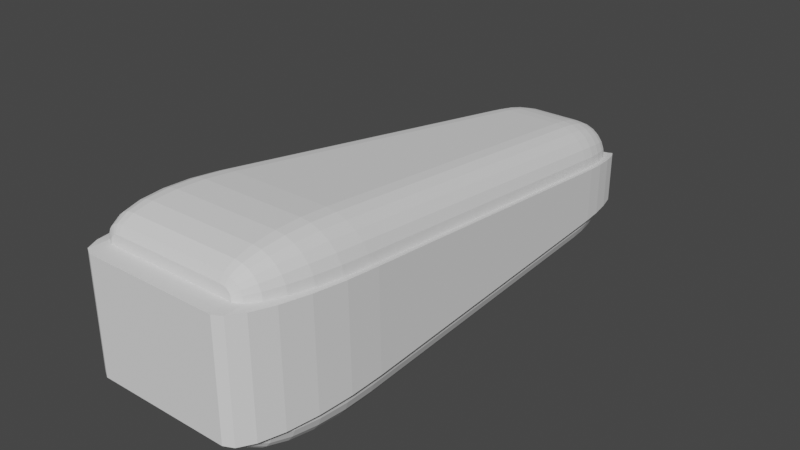 # Source: Paddle_001.blend  (saved by Blender 4.0.36; exported with 4.5.12 LTS)
import bpy
from mathutils import Matrix  # noqa: F401  (used for matrix-valued properties, if any)

bpy.ops.wm.read_factory_settings(use_empty=True)
scene = bpy.context.scene
scene.name = 'Scene'

# ---- collections
col_collection = bpy.data.collections.new('Collection'); scene.collection.children.link(col_collection)

# ---- world
world_world = bpy.data.worlds.new('World'); scene.world = world_world
world_world.use_nodes = True; world_world.node_tree.nodes.clear()
_N = world_world.node_tree.nodes; _L = world_world.node_tree.links
n0 = _N.new('ShaderNodeOutputWorld'); n0.name = 'World Output'; n0.location = (300, 300)
n1 = _N.new('ShaderNodeBackground'); n1.name = 'Background'; n1.location = (10, 300)
n1.inputs[0].default_value = (0.05088, 0.05088, 0.05088, 1.0)
_L.new(n1.outputs[0], n0.inputs[0])
n0.is_active_output = True
world_world.color = (0.05088, 0.05088, 0.05088)
world_world.use_sun_shadow = False
world_world.sun_shadow_jitter_overblur = 0.0

# ---- meshes
me_cube_001 = bpy.data.meshes.new('Cube.001')
me_cube_001.from_pydata([(-0.2414, 5.0, -0.8977), (-0.2977, 4.274, -1.063), (-0.2459, 4.975, -0.9426), (-0.2532, 4.902, -0.9838), (-0.2627, 4.787, -1.019), (-0.2738, 4.637, -1.044), (-0.2857, 4.462, -1.06), (-0.4839, 4.993, -0.6552), (-0.702, 4.3, -0.6575), (-0.5306, 4.976, -0.6579), (-0.5771, 4.906, -0.6597), (-0.6202, 4.795, -0.6606), (-0.657, 4.65, -0.6605), (-0.6849, 4.481, -0.6595), (-0.3123, 5.0, -0.8883), (-0.4027, 4.275, -1.049), (-0.3256, 4.975, -0.9321), (-0.3411, 4.903, -0.9723), (-0.3577, 4.787, -1.006), (-0.3742, 4.637, -1.031), (-0.3896, 4.462, -1.046), (-0.3676, 5.0, -0.8654), (-0.5005, 4.277, -1.009), (-0.392, 4.975, -0.9046), (-0.4177, 4.903, -0.9405), (-0.4431, 4.788, -0.9707), (-0.4663, 4.639, -0.993), (-0.4859, 4.464, -1.006), (-0.4152, 5.0, -0.8289), (-0.5843, 4.281, -0.9443), (-0.449, 4.975, -0.8609), (-0.4835, 4.904, -0.8901), (-0.5164, 4.789, -0.9144), (-0.5454, 4.641, -0.9323), (-0.5685, 4.467, -0.9425), (-0.4516, 5.0, -0.7814), (-0.6485, 4.286, -0.8603), (-0.4927, 4.975, -0.8039), (-0.5339, 4.904, -0.8243), (-0.5726, 4.791, -0.841), (-0.606, 4.643, -0.8531), (-0.6319, 4.471, -0.8597), (-0.4746, 4.997, -0.7261), (-0.6886, 4.293, -0.7624), (-0.5201, 4.976, -0.7376), (-0.5656, 4.905, -0.7477), (-0.6078, 4.793, -0.7556), (-0.644, 4.646, -0.761), (-0.6715, 4.476, -0.7633), (-0.4839, 4.993, -0.1723), (-0.7015, 4.309, -0.06644), (-0.5306, 4.976, -0.1662), (-0.5771, 4.907, -0.154), (-0.6201, 4.797, -0.1366), (-0.6567, 4.654, -0.1152), (-0.6845, 4.487, -0.09128), (-0.2414, 5.0, 0.0701), (-0.2933, 4.346, 0.3343), (-0.2458, 4.977, 0.1184), (-0.2526, 4.912, 0.1695), (-0.2614, 4.808, 0.2199), (-0.2715, 4.673, 0.2662), (-0.2824, 4.515, 0.3053), (-0.4746, 4.997, -0.1015), (-0.687, 4.318, 0.03726), (-0.5201, 4.977, -0.0865), (-0.5654, 4.908, -0.06619), (-0.6074, 4.8, -0.04194), (-0.6432, 4.659, -0.0154), (-0.6703, 4.495, 0.01161), (-0.4516, 5.0, -0.04615), (-0.6459, 4.328, 0.1338), (-0.4926, 4.977, -0.02019), (-0.5336, 4.91, 0.01025), (-0.5718, 4.803, 0.04311), (-0.6047, 4.664, 0.07614), (-0.63, 4.502, 0.1071), (-0.4152, 5.0, 0.001379), (-0.5809, 4.336, 0.2168), (-0.4488, 4.977, 0.03676), (-0.483, 4.911, 0.0759), (-0.5154, 4.805, 0.1162), (-0.5437, 4.668, 0.1548), (-0.566, 4.508, 0.1891), (-0.3676, 5.0, 0.03785), (-0.4965, 4.342, 0.2806), (-0.3919, 4.977, 0.08046), (-0.4172, 4.912, 0.1263), (-0.4419, 4.807, 0.1722), (-0.4644, 4.671, 0.2151), (-0.483, 4.512, 0.2521), (-0.3123, 5.0, 0.06077), (-0.3984, 4.345, 0.3207), (-0.3255, 4.977, 0.1079), (-0.3405, 4.912, 0.158), (-0.3564, 4.808, 0.2075), (-0.3721, 4.672, 0.2531), (-0.3864, 4.514, 0.2917), (0.4839, 4.993, -0.6552), (0.702, 4.3, -0.6575), (0.5306, 4.976, -0.6579), (0.5771, 4.906, -0.6597), (0.6202, 4.795, -0.6606), (0.657, 4.65, -0.6605), (0.6849, 4.481, -0.6595), (0.2414, 5.0, -0.8977), (0.2977, 4.274, -1.063), (0.2459, 4.975, -0.9426), (0.2532, 4.902, -0.9838), (0.2627, 4.787, -1.019), (0.2738, 4.637, -1.044), (0.2857, 4.462, -1.06), (0.4746, 4.997, -0.7261), (0.6886, 4.293, -0.7624), (0.5201, 4.976, -0.7376), (0.5656, 4.905, -0.7477), (0.6078, 4.793, -0.7556), (0.644, 4.646, -0.761), (0.6715, 4.476, -0.7633), (0.4516, 5.0, -0.7814), (0.6485, 4.286, -0.8603), (0.4927, 4.975, -0.8039), (0.5339, 4.904, -0.8243), (0.5726, 4.791, -0.8411), (0.606, 4.643, -0.8531), (0.6319, 4.471, -0.8597), (0.4152, 5.0, -0.8289), (0.5843, 4.281, -0.9443), (0.449, 4.975, -0.8609), (0.4835, 4.904, -0.8901), (0.5164, 4.789, -0.9144), (0.5454, 4.641, -0.9323), (0.5685, 4.467, -0.9425), (0.3676, 5.0, -0.8654), (0.5005, 4.277, -1.009), (0.392, 4.975, -0.9046), (0.4177, 4.903, -0.9405), (0.4431, 4.788, -0.9707), (0.4663, 4.639, -0.993), (0.4859, 4.464, -1.006), (0.3123, 5.0, -0.8883), (0.4027, 4.275, -1.049), (0.3256, 4.975, -0.9321), (0.3411, 4.903, -0.9723), (0.3577, 4.787, -1.006), (0.3742, 4.637, -1.031), (0.3896, 4.462, -1.046), (0.2414, 5.0, 0.0701), (0.2933, 4.346, 0.3343), (0.2458, 4.977, 0.1184), (0.2526, 4.912, 0.1695), (0.2614, 4.808, 0.2199), (0.2715, 4.673, 0.2662), (0.2824, 4.515, 0.3053), (0.4839, 4.993, -0.1723), (0.7015, 4.309, -0.06644), (0.5306, 4.976, -0.1662), (0.5771, 4.907, -0.154), (0.6201, 4.797, -0.1366), (0.6567, 4.654, -0.1152), (0.6845, 4.487, -0.09128), (0.3123, 5.0, 0.06077), (0.3984, 4.345, 0.3207), (0.3255, 4.977, 0.1079), (0.3405, 4.912, 0.158), (0.3564, 4.808, 0.2075), (0.3721, 4.672, 0.2531), (0.3864, 4.514, 0.2917), (0.3676, 5.0, 0.03785), (0.4965, 4.342, 0.2806), (0.3919, 4.977, 0.08046), (0.4172, 4.912, 0.1263), (0.4419, 4.807, 0.1722), (0.4644, 4.671, 0.2151), (0.483, 4.512, 0.2521), (0.4152, 5.0, 0.001379), (0.5809, 4.336, 0.2168), (0.4488, 4.977, 0.03676), (0.483, 4.911, 0.0759), (0.5154, 4.805, 0.1162), (0.5437, 4.668, 0.1548), (0.566, 4.508, 0.1891), (0.4516, 5.0, -0.04615), (0.6459, 4.328, 0.1338), (0.4926, 4.977, -0.02019), (0.5336, 4.91, 0.01025), (0.5718, 4.803, 0.04311), (0.6047, 4.664, 0.07614), (0.63, 4.502, 0.1071), (0.4746, 4.997, -0.1015), (0.687, 4.318, 0.03726), (0.5201, 4.977, -0.0865), (0.5654, 4.908, -0.06619), (0.6074, 4.8, -0.04194), (0.6432, 4.659, -0.0154), (0.6703, 4.495, 0.01161), (-0.6878, -0.5263, -0.5736), (-0.9229, 0.723, -0.6105), (-0.766, -0.4837, -0.5795), (-0.8336, -0.3589, -0.5861), (-0.886, -0.1604, -0.5929), (-0.9196, 0.09838, -0.5996), (-0.9322, 0.3997, -0.6056), (-0.5141, 0.7698, -1.017), (-0.5736, -0.5263, -0.6878), (-0.5341, 0.4344, -1.002), (-0.5513, 0.1218, -0.9667), (-0.5647, -0.1467, -0.9136), (-0.5731, -0.3526, -0.8462), (-0.5762, -0.4821, -0.7692), (-0.682, -0.5263, -0.6177), (-0.9082, 0.736, -0.7157), (-0.7581, -0.4833, -0.6393), (-0.8237, -0.3572, -0.6606), (-0.8743, -0.1566, -0.6801), (-0.9065, 0.1049, -0.6965), (-0.918, 0.4093, -0.7087), (-0.6729, -0.5263, -0.6396), (-0.867, 0.747, -0.8138), (-0.7408, -0.4829, -0.6809), (-0.7987, -0.3557, -0.7206), (-0.8427, -0.1533, -0.7558), (-0.8698, 0.1104, -0.7843), (-0.8781, 0.4174, -0.8041), (-0.6585, -0.5263, -0.6585), (-0.8019, 0.756, -0.898), (-0.7134, -0.4826, -0.7167), (-0.7592, -0.3545, -0.772), (-0.7927, -0.1507, -0.8208), (-0.8117, 0.1149, -0.8597), (-0.8148, 0.4242, -0.886), (-0.6396, -0.5263, -0.6729), (-0.7174, 0.763, -0.9626), (-0.6777, -0.4823, -0.7441), (-0.7077, -0.3535, -0.8115), (-0.7276, -0.1486, -0.8707), (-0.7362, 0.1184, -0.9176), (-0.7327, 0.4293, -0.9489), (-0.6177, -0.5263, -0.682), (-0.6193, 0.7676, -1.003), (-0.636, -0.4822, -0.7613), (-0.6477, -0.3529, -0.8364), (-0.6519, -0.1473, -0.9021), (-0.6483, 0.1207, -0.9539), (-0.6372, 0.4327, -0.9884), (-0.5736, -0.5263, 0.6878), (-0.5221, 0.6405, 0.8406), (-0.5765, -0.4865, 0.7632), (-0.5742, -0.3699, 0.8226), (-0.567, -0.1845, 0.8619), (-0.5553, 0.05713, 0.8785), (-0.54, 0.3385, 0.8712), (-0.9238, 0.7074, 0.4255), (-0.6878, -0.5263, 0.5736), (-0.9329, 0.3881, 0.4685), (-0.9201, 0.09058, 0.5071), (-0.8863, -0.1649, 0.5387), (-0.8337, -0.361, 0.5613), (-0.766, -0.4842, 0.5732), (-0.627, 0.6427, 0.8265), (-0.6177, -0.5263, 0.682), (-0.6429, 0.3402, 0.8574), (-0.6521, 0.05824, 0.8656), (-0.6541, -0.1839, 0.8503), (-0.6487, -0.3696, 0.8127), (-0.6363, -0.4864, 0.7553), (-0.7245, 0.6484, 0.7851), (-0.6396, -0.5263, 0.6729), (-0.7379, 0.3444, 0.8174), (-0.7397, 0.06108, 0.8288), (-0.7297, -0.1822, 0.8187), (-0.7086, -0.3689, 0.7878), (-0.6779, -0.4862, 0.738), (-0.808, 0.6584, 0.7193), (-0.6585, -0.5263, 0.6585), (-0.8193, 0.3518, 0.7536), (-0.8147, 0.06609, 0.7704), (-0.7945, -0.1793, 0.7685), (-0.76, -0.3675, 0.7481), (-0.7136, -0.4859, 0.7106), (-0.8716, 0.6726, 0.6333), (-0.6729, -0.5263, 0.6396), (-0.8815, 0.3623, 0.6703), (-0.8721, 0.07318, 0.6941), (-0.8441, -0.1751, 0.703), (-0.7994, -0.3656, 0.6964), (-0.741, -0.4854, 0.6748), (-0.9111, 0.6897, 0.533), (-0.682, -0.5263, 0.6177), (-0.9202, 0.375, 0.5732), (-0.9079, 0.08173, 0.6052), (-0.8751, -0.1701, 0.6266), (-0.824, -0.3634, 0.6362), (-0.7582, -0.4848, 0.6331), (0.5736, -0.5263, -0.6878), (0.5141, 0.7698, -1.017), (0.5762, -0.4821, -0.7692), (0.5731, -0.3526, -0.8462), (0.5647, -0.1467, -0.9136), (0.5513, 0.1218, -0.9667), (0.5341, 0.4344, -1.002), (0.9229, 0.723, -0.6105), (0.6878, -0.5263, -0.5736), (0.9322, 0.3997, -0.6056), (0.9196, 0.09838, -0.5996), (0.886, -0.1604, -0.5929), (0.8336, -0.3589, -0.5861), (0.766, -0.4837, -0.5795), (0.6193, 0.7676, -1.003), (0.6177, -0.5263, -0.682), (0.6372, 0.4327, -0.9884), (0.6483, 0.1207, -0.9539), (0.6519, -0.1473, -0.9021), (0.6477, -0.3529, -0.8364), (0.636, -0.4822, -0.7613), (0.7174, 0.763, -0.9626), (0.6396, -0.5263, -0.6729), (0.7327, 0.4293, -0.9489), (0.7362, 0.1184, -0.9176), (0.7276, -0.1486, -0.8707), (0.7077, -0.3535, -0.8115), (0.6777, -0.4823, -0.7441), (0.8019, 0.756, -0.898), (0.6585, -0.5263, -0.6585), (0.8148, 0.4242, -0.886), (0.8117, 0.1149, -0.8597), (0.7927, -0.1507, -0.8208), (0.7592, -0.3545, -0.772), (0.7134, -0.4826, -0.7167), (0.867, 0.747, -0.8138), (0.6729, -0.5263, -0.6396), (0.8781, 0.4174, -0.8041), (0.8698, 0.1104, -0.7843), (0.8427, -0.1533, -0.7558), (0.7987, -0.3557, -0.7206), (0.7408, -0.4829, -0.6809), (0.9082, 0.736, -0.7157), (0.682, -0.5263, -0.6177), (0.918, 0.4093, -0.7087), (0.9065, 0.1049, -0.6965), (0.8743, -0.1566, -0.6801), (0.8237, -0.3572, -0.6606), (0.7581, -0.4833, -0.6393), (0.6878, -0.5263, 0.5736), (0.9238, 0.7074, 0.4255), (0.766, -0.4842, 0.5732), (0.8337, -0.361, 0.5613), (0.8863, -0.1649, 0.5387), (0.9201, 0.09058, 0.5071), (0.9329, 0.3881, 0.4685), (0.5221, 0.6405, 0.8406), (0.5736, -0.5263, 0.6878), (0.54, 0.3385, 0.8712), (0.5553, 0.05713, 0.8785), (0.567, -0.1845, 0.8619), (0.5742, -0.3699, 0.8226), (0.5765, -0.4865, 0.7632), (0.682, -0.5263, 0.6177), (0.9111, 0.6897, 0.533), (0.7582, -0.4848, 0.6331), (0.824, -0.3634, 0.6362), (0.8751, -0.1701, 0.6266), (0.9079, 0.08173, 0.6052), (0.9202, 0.375, 0.5732), (0.6729, -0.5263, 0.6396), (0.8716, 0.6726, 0.6333), (0.741, -0.4854, 0.6748), (0.7994, -0.3656, 0.6964), (0.8441, -0.1751, 0.703), (0.8721, 0.07318, 0.6941), (0.8815, 0.3623, 0.6703), (0.6585, -0.5263, 0.6585), (0.808, 0.6584, 0.7193), (0.7136, -0.4859, 0.7106), (0.76, -0.3675, 0.7481), (0.7945, -0.1793, 0.7685), (0.8147, 0.06609, 0.7704), (0.8193, 0.3518, 0.7536), (0.6396, -0.5263, 0.6729), (0.7245, 0.6484, 0.7851), (0.6779, -0.4862, 0.738), (0.7086, -0.3689, 0.7878), (0.7297, -0.1822, 0.8187), (0.7397, 0.06108, 0.8288), (0.7379, 0.3444, 0.8174), (0.6177, -0.5263, 0.682), (0.627, 0.6427, 0.8265), (0.6363, -0.4864, 0.7553), (0.6487, -0.3696, 0.8127), (0.6541, -0.1839, 0.8503), (0.6521, 0.05824, 0.8656), (0.6429, 0.3402, 0.8574), (-0.5419, 5.059, -0.6579), (-0.4868, 5.064, -0.6552), (-0.5981, 5.056, -0.6597), (-0.6497, 4.961, -0.6607), (-0.6938, 4.787, -0.6606), (-0.7278, 4.581, -0.6595), (-0.7484, 4.365, -0.6575), (-0.4869, 5.063, -0.1724), (-0.5423, 5.059, -0.1662), (-0.5988, 5.057, -0.154), (-0.6504, 4.96, -0.1366), (-0.6944, 4.786, -0.1152), (-0.7282, 4.58, -0.0913), (-0.7482, 4.37, -0.06645), (0.4868, 5.064, -0.6552), (0.5419, 5.059, -0.6579), (0.5981, 5.056, -0.6597), (0.6497, 4.961, -0.6607), (0.6938, 4.787, -0.6606), (0.7278, 4.581, -0.6595), (0.7484, 4.365, -0.6575), (0.5423, 5.059, -0.1662), (0.4869, 5.063, -0.1724), (0.5988, 5.057, -0.154), (0.6504, 4.96, -0.1366), (0.6944, 4.786, -0.1152), (0.7282, 4.58, -0.0913), (0.7482, 4.37, -0.06645), (-0.691, -0.7335, -0.5736), (-0.7793, -0.6836, -0.5795), (-0.8602, -0.533, -0.5861), (-0.9244, -0.2887, -0.593), (-0.9658, 0.03037, -0.5996), (-0.9811, 0.3952, -0.6056), (-0.9709, 0.7625, -0.6105), (-0.7786, -0.6849, 0.5732), (-0.6909, -0.7335, 0.5736), (-0.8589, -0.539, 0.5613), (-0.9231, -0.3017, 0.5387), (-0.9653, 0.01095, 0.507), (-0.9817, 0.372, 0.4684), (-0.9721, 0.7418, 0.4255), (0.7793, -0.6836, -0.5795), (0.691, -0.7335, -0.5736), (0.8602, -0.533, -0.5861), (0.9244, -0.2887, -0.593), (0.9658, 0.03037, -0.5996), (0.9811, 0.3952, -0.6056), (0.9709, 0.7625, -0.6105), (0.6909, -0.7335, 0.5736), (0.7786, -0.6849, 0.5732), (0.8589, -0.539, 0.5613), (0.9231, -0.3017, 0.5387), (0.9653, 0.01095, 0.507), (0.9817, 0.372, 0.4684), (0.9721, 0.7418, 0.4255)], [], [(306, 305, 437, 436), (336, 113, 99, 301), (295, 106, 141, 308), (246, 57, 92, 259), (294, 309, 316, 323, 330, 337, 302, 196, 210, 217, 224, 231, 238, 204), (36, 218, 211, 43), (15, 239, 232, 22), (22, 232, 225, 29), (29, 225, 218, 36), (259, 92, 85, 266), (1, 203, 239, 15), (287, 64, 50, 252), (54, 53, 402, 403), (266, 85, 78, 273), (273, 78, 71, 280), (280, 71, 64, 287), (148, 57, 246, 350), (190, 358, 344, 155), (183, 365, 358, 190), (315, 134, 127, 322), (322, 127, 120, 329), (329, 120, 113, 336), (308, 141, 134, 315), (148, 350, 386, 162), (162, 386, 379, 169), (169, 379, 372, 176), (176, 372, 365, 183), (0, 14, 21, 28, 35, 42, 7, 98, 112, 119, 126, 133, 140, 105), (14, 0, 2, 16), (16, 2, 3, 17), (17, 3, 4, 18), (18, 4, 5, 19), (19, 5, 6, 20), (20, 6, 1, 15), (21, 14, 16, 23), (23, 16, 17, 24), (24, 17, 18, 25), (25, 18, 19, 26), (26, 19, 20, 27), (27, 20, 15, 22), (28, 21, 23, 30), (30, 23, 24, 31), (31, 24, 25, 32), (32, 25, 26, 33), (33, 26, 27, 34), (34, 27, 22, 29), (35, 28, 30, 37), (37, 30, 31, 38), (38, 31, 32, 39), (39, 32, 33, 40), (40, 33, 34, 41), (41, 34, 29, 36), (42, 35, 37, 44), (44, 37, 38, 45), (45, 38, 39, 46), (46, 39, 40, 47), (47, 40, 41, 48), (48, 41, 36, 43), (7, 42, 44, 9), (9, 44, 45, 10), (10, 45, 46, 11), (11, 46, 47, 12), (12, 47, 48, 13), (13, 48, 43, 8), (56, 91, 93, 58), (58, 93, 94, 59), (59, 94, 95, 60), (60, 95, 96, 61), (61, 96, 97, 62), (62, 97, 92, 57), (91, 84, 86, 93), (93, 86, 87, 94), (94, 87, 88, 95), (95, 88, 89, 96), (96, 89, 90, 97), (97, 90, 85, 92), (84, 77, 79, 86), (86, 79, 80, 87), (87, 80, 81, 88), (88, 81, 82, 89), (89, 82, 83, 90), (90, 83, 78, 85), (77, 70, 72, 79), (79, 72, 73, 80), (80, 73, 74, 81), (81, 74, 75, 82), (82, 75, 76, 83), (83, 76, 71, 78), (70, 63, 65, 72), (72, 65, 66, 73), (73, 66, 67, 74), (74, 67, 68, 75), (75, 68, 69, 76), (76, 69, 64, 71), (63, 49, 51, 65), (65, 51, 52, 66), (66, 52, 53, 67), (67, 53, 54, 68), (68, 54, 55, 69), (69, 55, 50, 64), (105, 140, 142, 107), (107, 142, 143, 108), (108, 143, 144, 109), (109, 144, 145, 110), (110, 145, 146, 111), (111, 146, 141, 106), (140, 133, 135, 142), (142, 135, 136, 143), (143, 136, 137, 144), (144, 137, 138, 145), (145, 138, 139, 146), (146, 139, 134, 141), (133, 126, 128, 135), (135, 128, 129, 136), (136, 129, 130, 137), (137, 130, 131, 138), (138, 131, 132, 139), (139, 132, 127, 134), (126, 119, 121, 128), (128, 121, 122, 129), (129, 122, 123, 130), (130, 123, 124, 131), (131, 124, 125, 132), (132, 125, 120, 127), (119, 112, 114, 121), (121, 114, 115, 122), (122, 115, 116, 123), (123, 116, 117, 124), (124, 117, 118, 125), (125, 118, 113, 120), (112, 98, 100, 114), (114, 100, 101, 115), (115, 101, 102, 116), (116, 102, 103, 117), (117, 103, 104, 118), (118, 104, 99, 113), (161, 147, 149, 163), (163, 149, 150, 164), (164, 150, 151, 165), (165, 151, 152, 166), (166, 152, 153, 167), (167, 153, 148, 162), (168, 161, 163, 170), (170, 163, 164, 171), (171, 164, 165, 172), (172, 165, 166, 173), (173, 166, 167, 174), (174, 167, 162, 169), (175, 168, 170, 177), (177, 170, 171, 178), (178, 171, 172, 179), (179, 172, 173, 180), (180, 173, 174, 181), (181, 174, 169, 176), (182, 175, 177, 184), (184, 177, 178, 185), (185, 178, 179, 186), (186, 179, 180, 187), (187, 180, 181, 188), (188, 181, 176, 183), (189, 182, 184, 191), (191, 184, 185, 192), (192, 185, 186, 193), (193, 186, 187, 194), (194, 187, 188, 195), (195, 188, 183, 190), (154, 189, 191, 156), (156, 191, 192, 157), (157, 192, 193, 158), (158, 193, 194, 159), (159, 194, 195, 160), (160, 195, 190, 155), (0, 105, 107, 2), (2, 107, 108, 3), (3, 108, 109, 4), (4, 109, 110, 5), (5, 110, 111, 6), (6, 111, 106, 1), (100, 98, 406, 407), (255, 254, 432, 431), (13, 8, 398, 397), (307, 306, 436, 434), (53, 52, 401, 402), (256, 255, 431, 430), (147, 56, 58, 149), (149, 58, 59, 150), (150, 59, 60, 151), (151, 60, 61, 152), (152, 61, 62, 153), (153, 62, 57, 148), (12, 13, 397, 396), (52, 51, 400, 401), (197, 202, 425, 426), (302, 307, 434, 435), (257, 256, 430, 429), (11, 12, 396, 395), (1, 106, 295, 203), (204, 238, 240, 209), (209, 240, 241, 208), (208, 241, 242, 207), (207, 242, 243, 206), (206, 243, 244, 205), (205, 244, 239, 203), (238, 231, 233, 240), (240, 233, 234, 241), (241, 234, 235, 242), (242, 235, 236, 243), (243, 236, 237, 244), (244, 237, 232, 239), (231, 224, 226, 233), (233, 226, 227, 234), (234, 227, 228, 235), (235, 228, 229, 236), (236, 229, 230, 237), (237, 230, 225, 232), (224, 217, 219, 226), (226, 219, 220, 227), (227, 220, 221, 228), (228, 221, 222, 229), (229, 222, 223, 230), (230, 223, 218, 225), (217, 210, 212, 219), (219, 212, 213, 220), (220, 213, 214, 221), (221, 214, 215, 222), (222, 215, 216, 223), (223, 216, 211, 218), (210, 196, 198, 212), (212, 198, 199, 213), (213, 199, 200, 214), (214, 200, 201, 215), (215, 201, 202, 216), (216, 202, 197, 211), (260, 245, 247, 265), (265, 247, 248, 264), (264, 248, 249, 263), (263, 249, 250, 262), (262, 250, 251, 261), (261, 251, 246, 259), (267, 260, 265, 272), (272, 265, 264, 271), (271, 264, 263, 270), (270, 263, 262, 269), (269, 262, 261, 268), (268, 261, 259, 266), (274, 267, 272, 279), (279, 272, 271, 278), (278, 271, 270, 277), (277, 270, 269, 276), (276, 269, 268, 275), (275, 268, 266, 273), (281, 274, 279, 286), (286, 279, 278, 285), (285, 278, 277, 284), (284, 277, 276, 283), (283, 276, 275, 282), (282, 275, 273, 280), (288, 281, 286, 293), (293, 286, 285, 292), (292, 285, 284, 291), (291, 284, 283, 290), (290, 283, 282, 289), (289, 282, 280, 287), (253, 288, 293, 258), (258, 293, 292, 257), (257, 292, 291, 256), (256, 291, 290, 255), (255, 290, 289, 254), (254, 289, 287, 252), (309, 294, 296, 314), (314, 296, 297, 313), (313, 297, 298, 312), (312, 298, 299, 311), (311, 299, 300, 310), (310, 300, 295, 308), (316, 309, 314, 321), (321, 314, 313, 320), (320, 313, 312, 319), (319, 312, 311, 318), (318, 311, 310, 317), (317, 310, 308, 315), (323, 316, 321, 328), (328, 321, 320, 327), (327, 320, 319, 326), (326, 319, 318, 325), (325, 318, 317, 324), (324, 317, 315, 322), (330, 323, 328, 335), (335, 328, 327, 334), (334, 327, 326, 333), (333, 326, 325, 332), (332, 325, 324, 331), (331, 324, 322, 329), (337, 330, 335, 342), (342, 335, 334, 341), (341, 334, 333, 340), (340, 333, 332, 339), (339, 332, 331, 338), (338, 331, 329, 336), (302, 337, 342, 307), (307, 342, 341, 306), (306, 341, 340, 305), (305, 340, 339, 304), (304, 339, 338, 303), (303, 338, 336, 301), (351, 385, 387, 356), (356, 387, 388, 355), (355, 388, 389, 354), (354, 389, 390, 353), (353, 390, 391, 352), (352, 391, 386, 350), (385, 378, 380, 387), (387, 380, 381, 388), (388, 381, 382, 389), (389, 382, 383, 390), (390, 383, 384, 391), (391, 384, 379, 386), (378, 371, 373, 380), (380, 373, 374, 381), (381, 374, 375, 382), (382, 375, 376, 383), (383, 376, 377, 384), (384, 377, 372, 379), (371, 364, 366, 373), (373, 366, 367, 374), (374, 367, 368, 375), (375, 368, 369, 376), (376, 369, 370, 377), (377, 370, 365, 372), (364, 357, 359, 366), (366, 359, 360, 367), (367, 360, 361, 368), (368, 361, 362, 369), (369, 362, 363, 370), (370, 363, 358, 365), (357, 343, 345, 359), (359, 345, 346, 360), (360, 346, 347, 361), (361, 347, 348, 362), (362, 348, 349, 363), (363, 349, 344, 358), (294, 204, 209, 296), (296, 209, 208, 297), (297, 208, 207, 298), (298, 207, 206, 299), (299, 206, 205, 300), (300, 205, 203, 295), (343, 253, 428, 441), (51, 49, 399, 400), (202, 201, 424, 425), (196, 302, 435, 420), (258, 257, 429, 427), (10, 11, 395, 394), (98, 7, 393, 406), (201, 200, 423, 424), (252, 50, 405, 433), (49, 154, 414, 399), (8, 197, 426, 398), (9, 10, 394, 392), (350, 246, 251, 352), (352, 251, 250, 353), (353, 250, 249, 354), (354, 249, 248, 355), (355, 248, 247, 356), (356, 247, 245, 351), (43, 211, 197, 8), (154, 49, 63, 70, 77, 84, 91, 56, 147, 161, 168, 175, 182, 189), (253, 258, 427, 428), (200, 199, 422, 423), (253, 343, 357, 364, 371, 378, 385, 351, 245, 260, 267, 274, 281, 288), (426, 433, 405, 398), (412, 419, 447, 440), (399, 393, 392, 400), (400, 392, 394, 401), (401, 394, 395, 402), (402, 395, 396, 403), (403, 396, 397, 404), (404, 397, 398, 405), (419, 412, 411, 418), (418, 411, 410, 417), (417, 410, 409, 416), (416, 409, 408, 415), (415, 408, 407, 413), (413, 407, 406, 414), (420, 428, 427, 421), (421, 427, 429, 422), (422, 429, 430, 423), (423, 430, 431, 424), (424, 431, 432, 425), (425, 432, 433, 426), (440, 447, 446, 439), (439, 446, 445, 438), (438, 445, 444, 437), (437, 444, 443, 436), (436, 443, 442, 434), (434, 442, 441, 435), (406, 393, 399, 414), (420, 435, 441, 428), (254, 252, 433, 432), (101, 100, 407, 408), (345, 343, 441, 442), (55, 54, 403, 404), (305, 304, 438, 437), (102, 101, 408, 409), (154, 156, 413, 414), (346, 345, 442, 443), (50, 55, 404, 405), (304, 303, 439, 438), (103, 102, 409, 410), (347, 346, 443, 444), (303, 301, 440, 439), (156, 157, 415, 413), (104, 103, 410, 411), (301, 99, 412, 440), (348, 347, 444, 445), (155, 344, 447, 419), (157, 158, 416, 415), (99, 104, 411, 412), (349, 348, 445, 446), (158, 159, 417, 416), (198, 196, 420, 421), (344, 349, 446, 447), (159, 160, 418, 417), (7, 9, 392, 393), (199, 198, 421, 422), (160, 155, 419, 418)])
_uv = me_cube_001.uv_layers.new(name='UVMap')
_uv.uv.foreach_set('vector', [0.4267, 0.7708, 0.425, 0.75, 0.425, 0.75, 0.4267, 0.7708, 0.417, 0.6926, 0.4296, 0.5317, 0.4487, 0.5317, 0.4317, 0.6935, 0.3181, 0.6914, 0.3014, 0.5329, 0.3205, 0.5325, 0.3328, 0.6912, 0.8187, 0.6972, 0.8011, 0.5296, 0.8202, 0.5293, 0.8333, 0.6968, 0.414, 0.8033, 0.4147, 0.7978, 0.4159, 0.795, 0.4177, 0.7927, 0.42, 0.7909, 0.4228, 0.7897, 0.4283, 0.789, 0.4283, 0.961, 0.4228, 0.9603, 0.42, 0.9591, 0.4177, 0.9573, 0.4159, 0.955, 0.4147, 0.9522, 0.414, 0.9467, 0.4118, 0.2189, 0.4033, 0.05873, 0.417, 0.05739, 0.4296, 0.2183, 0.1795, 0.5325, 0.1672, 0.6912, 0.1534, 0.6905, 0.1617, 0.5316, 0.1617, 0.5316, 0.1534, 0.6905, 0.125, 0.6883, 0.125, 0.5319, 0.375, 0.2181, 0.375, 0.06169, 0.4033, 0.05873, 0.4118, 0.2189, 0.8333, 0.6968, 0.8202, 0.5293, 0.8381, 0.5287, 0.8469, 0.6957, 0.1986, 0.5329, 0.1819, 0.6914, 0.1672, 0.6912, 0.1795, 0.5325, 0.5831, 0.0553, 0.5703, 0.2195, 0.5513, 0.2187, 0.5684, 0.05581, 0.5501, 0.2356, 0.5507, 0.2502, 0.5507, 0.2502, 0.5501, 0.2356, 0.8469, 0.6957, 0.8381, 0.5287, 0.875, 0.5295, 0.875, 0.6926, 0.625, 0.05736, 0.625, 0.2205, 0.5881, 0.2207, 0.5968, 0.05536, 0.5968, 0.05536, 0.5881, 0.2207, 0.5703, 0.2195, 0.5831, 0.0553, 0.6989, 0.5296, 0.8011, 0.5296, 0.8187, 0.6972, 0.6813, 0.6972, 0.5703, 0.5305, 0.5831, 0.6947, 0.5684, 0.6942, 0.5513, 0.5313, 0.5881, 0.5293, 0.5968, 0.6946, 0.5831, 0.6947, 0.5703, 0.5305, 0.3466, 0.6905, 0.3383, 0.5316, 0.375, 0.5319, 0.375, 0.6883, 0.375, 0.6883, 0.375, 0.5319, 0.4118, 0.5311, 0.4033, 0.6913, 0.4033, 0.6913, 0.4118, 0.5311, 0.4296, 0.5317, 0.417, 0.6926, 0.3328, 0.6912, 0.3205, 0.5325, 0.3383, 0.5316, 0.3466, 0.6905, 0.6989, 0.5296, 0.6813, 0.6972, 0.6667, 0.6968, 0.6798, 0.5293, 0.6798, 0.5293, 0.6667, 0.6968, 0.6531, 0.6957, 0.6619, 0.5287, 0.6619, 0.5287, 0.6531, 0.6957, 0.625, 0.6926, 0.625, 0.5295, 0.625, 0.5295, 0.625, 0.6926, 0.5968, 0.6946, 0.5881, 0.5293, 0.4082, 0.3292, 0.41, 0.3157, 0.4143, 0.3052, 0.4212, 0.2962, 0.4302, 0.2893, 0.4407, 0.285, 0.4542, 0.2832, 0.4542, 0.4668, 0.4407, 0.465, 0.4302, 0.4607, 0.4212, 0.4538, 0.4143, 0.4448, 0.41, 0.4343, 0.4082, 0.4208, 0.41, 0.3157, 0.4082, 0.3292, 0.3997, 0.3283, 0.4017, 0.3132, 0.4017, 0.3132, 0.3997, 0.3283, 0.3918, 0.327, 0.394, 0.3103, 0.394, 0.3103, 0.3918, 0.327, 0.3754, 0.3239, 0.3776, 0.3071, 0.1821, 0.4997, 0.1989, 0.5, 0.2, 0.5165, 0.1814, 0.5162, 0.1814, 0.5162, 0.2, 0.5165, 0.1994, 0.5244, 0.1803, 0.524, 0.1803, 0.524, 0.1994, 0.5244, 0.1986, 0.5329, 0.1795, 0.5325, 0.4143, 0.3052, 0.41, 0.3157, 0.4017, 0.3132, 0.4069, 0.3006, 0.4069, 0.3006, 0.4017, 0.3132, 0.394, 0.3103, 0.4001, 0.2957, 0.4001, 0.2957, 0.394, 0.3103, 0.3791, 0.3036, 0.3853, 0.2885, 0.1635, 0.4989, 0.1786, 0.4996, 0.1802, 0.5159, 0.1631, 0.515, 0.1631, 0.515, 0.1802, 0.5159, 0.18, 0.524, 0.1623, 0.523, 0.1623, 0.523, 0.18, 0.524, 0.1795, 0.5325, 0.1617, 0.5316, 0.4212, 0.2962, 0.4143, 0.3052, 0.4069, 0.3006, 0.4152, 0.2898, 0.4152, 0.2898, 0.4069, 0.3006, 0.4001, 0.2957, 0.4096, 0.2833, 0.4096, 0.2833, 0.4001, 0.2957, 0.3875, 0.2857, 0.3976, 0.2726, 0.125, 0.5, 0.1566, 0.4991, 0.1613, 0.5147, 0.1259, 0.5154, 0.1259, 0.5154, 0.1613, 0.5147, 0.1619, 0.523, 0.1252, 0.5235, 0.1252, 0.5235, 0.1619, 0.523, 0.1617, 0.5316, 0.125, 0.5319, 0.4302, 0.2893, 0.4212, 0.2962, 0.4152, 0.2898, 0.426, 0.2815, 0.426, 0.2815, 0.4152, 0.2898, 0.4096, 0.2833, 0.4221, 0.2737, 0.4221, 0.2737, 0.4096, 0.2833, 0.4001, 0.2706, 0.4135, 0.2603, 0.4135, 0.2511, 0.3811, 0.2502, 0.3764, 0.2348, 0.4118, 0.2357, 0.4118, 0.2357, 0.3764, 0.2348, 0.3753, 0.2266, 0.412, 0.2274, 0.412, 0.2274, 0.3753, 0.2266, 0.375, 0.2181, 0.4118, 0.2189, 0.4407, 0.285, 0.4302, 0.2893, 0.426, 0.2815, 0.4386, 0.2763, 0.4386, 0.2763, 0.426, 0.2815, 0.4221, 0.2737, 0.4367, 0.2677, 0.4367, 0.2677, 0.4221, 0.2737, 0.416, 0.2593, 0.4321, 0.2526, 0.4321, 0.2503, 0.416, 0.251, 0.4133, 0.2359, 0.4305, 0.2353, 0.4305, 0.2353, 0.4133, 0.2359, 0.4124, 0.2274, 0.4301, 0.2268, 0.4301, 0.2268, 0.4124, 0.2274, 0.4118, 0.2189, 0.4296, 0.2183, 0.4542, 0.2832, 0.4407, 0.285, 0.4386, 0.2763, 0.4537, 0.2743, 0.4537, 0.2743, 0.4386, 0.2763, 0.4367, 0.2677, 0.4533, 0.2655, 0.4533, 0.2655, 0.4367, 0.2677, 0.4342, 0.2513, 0.4526, 0.25, 0.4526, 0.25, 0.4342, 0.2513, 0.4316, 0.2353, 0.4505, 0.2353, 0.4505, 0.2353, 0.4316, 0.2353, 0.4304, 0.2268, 0.4496, 0.2268, 0.4496, 0.2268, 0.4304, 0.2268, 0.4296, 0.2183, 0.4487, 0.2183, 0.5918, 0.3292, 0.59, 0.3157, 0.599, 0.3132, 0.601, 0.3284, 0.601, 0.3284, 0.599, 0.3132, 0.6085, 0.3104, 0.6107, 0.3271, 0.6107, 0.3271, 0.6085, 0.3104, 0.6224, 0.3071, 0.6247, 0.3248, 0.8002, 0.5, 0.8179, 0.4997, 0.8187, 0.5125, 0.8, 0.5128, 0.8, 0.5128, 0.8187, 0.5125, 0.8195, 0.5212, 0.8004, 0.5214, 0.8004, 0.5214, 0.8195, 0.5212, 0.8202, 0.5293, 0.8011, 0.5296, 0.59, 0.3157, 0.5857, 0.3052, 0.5938, 0.3007, 0.599, 0.3132, 0.599, 0.3132, 0.5938, 0.3007, 0.6025, 0.2958, 0.6085, 0.3104, 0.6085, 0.3104, 0.6025, 0.2958, 0.6151, 0.2895, 0.6218, 0.3057, 0.8193, 0.4997, 0.8355, 0.4989, 0.8367, 0.5117, 0.8195, 0.5125, 0.8195, 0.5125, 0.8367, 0.5117, 0.8376, 0.5204, 0.8197, 0.5212, 0.8197, 0.5212, 0.8376, 0.5204, 0.8381, 0.5287, 0.8202, 0.5293, 0.5857, 0.3052, 0.5788, 0.2962, 0.5855, 0.2898, 0.5938, 0.3007, 0.5938, 0.3007, 0.5855, 0.2898, 0.5929, 0.2834, 0.6025, 0.2958, 0.6025, 0.2958, 0.5929, 0.2834, 0.604, 0.2746, 0.6147, 0.2885, 0.8366, 0.4989, 0.8701, 0.4999, 0.8734, 0.5127, 0.8378, 0.5118, 0.8378, 0.5118, 0.8734, 0.5127, 0.8746, 0.5213, 0.8378, 0.5204, 0.8378, 0.5204, 0.8746, 0.5213, 0.875, 0.5295, 0.8381, 0.5287, 0.5788, 0.2962, 0.5698, 0.2893, 0.5747, 0.2815, 0.5855, 0.2898, 0.5855, 0.2898, 0.5747, 0.2815, 0.5805, 0.2738, 0.5929, 0.2834, 0.5929, 0.2834, 0.5805, 0.2738, 0.5896, 0.2627, 0.6024, 0.2726, 0.625, 0.25, 0.594, 0.2509, 0.5894, 0.2378, 0.625, 0.2372, 0.625, 0.2372, 0.5894, 0.2378, 0.5883, 0.2291, 0.625, 0.2286, 0.625, 0.2286, 0.5883, 0.2291, 0.5881, 0.2207, 0.625, 0.2205, 0.5698, 0.2893, 0.5593, 0.285, 0.5621, 0.2763, 0.5747, 0.2815, 0.5747, 0.2815, 0.5621, 0.2763, 0.566, 0.2677, 0.5805, 0.2738, 0.5805, 0.2738, 0.566, 0.2677, 0.5727, 0.2546, 0.5865, 0.2603, 0.5865, 0.2511, 0.5727, 0.2505, 0.5702, 0.2366, 0.5874, 0.2377, 0.5874, 0.2377, 0.5702, 0.2366, 0.57, 0.2279, 0.5877, 0.229, 0.5877, 0.229, 0.57, 0.2279, 0.5703, 0.2195, 0.5881, 0.2207, 0.5593, 0.285, 0.5458, 0.2832, 0.547, 0.2743, 0.5621, 0.2763, 0.5621, 0.2763, 0.547, 0.2743, 0.5493, 0.2655, 0.566, 0.2677, 0.566, 0.2677, 0.5493, 0.2655, 0.5507, 0.2502, 0.5679, 0.2515, 0.5679, 0.2515, 0.5507, 0.2502, 0.5501, 0.2356, 0.5692, 0.2362, 0.5692, 0.2362, 0.5501, 0.2356, 0.5505, 0.2271, 0.5697, 0.2278, 0.5697, 0.2278, 0.5505, 0.2271, 0.5513, 0.2187, 0.5703, 0.2195, 0.4082, 0.4208, 0.41, 0.4343, 0.4017, 0.4368, 0.3997, 0.4217, 0.3997, 0.4217, 0.4017, 0.4368, 0.394, 0.4397, 0.3918, 0.423, 0.3918, 0.423, 0.394, 0.4397, 0.3776, 0.4429, 0.3754, 0.4261, 0.3011, 0.5, 0.3179, 0.4997, 0.3186, 0.5162, 0.3, 0.5165, 0.3, 0.5165, 0.3186, 0.5162, 0.3197, 0.524, 0.3006, 0.5244, 0.3006, 0.5244, 0.3197, 0.524, 0.3205, 0.5325, 0.3014, 0.5329, 0.41, 0.4343, 0.4143, 0.4448, 0.4069, 0.4494, 0.4017, 0.4368, 0.4017, 0.4368, 0.4069, 0.4494, 0.4001, 0.4543, 0.394, 0.4397, 0.394, 0.4397, 0.4001, 0.4543, 0.3853, 0.4615, 0.3791, 0.4464, 0.3214, 0.4996, 0.3365, 0.4989, 0.3369, 0.515, 0.3198, 0.5159, 0.3198, 0.5159, 0.3369, 0.515, 0.3377, 0.523, 0.32, 0.524, 0.32, 0.524, 0.3377, 0.523, 0.3383, 0.5316, 0.3205, 0.5325, 0.4143, 0.4448, 0.4212, 0.4538, 0.4152, 0.4602, 0.4069, 0.4494, 0.4069, 0.4494, 0.4152, 0.4602, 0.4096, 0.4667, 0.4001, 0.4543, 0.4001, 0.4543, 0.4096, 0.4667, 0.3976, 0.4774, 0.3875, 0.4643, 0.3434, 0.4991, 0.375, 0.5, 0.3741, 0.5154, 0.3387, 0.5147, 0.3387, 0.5147, 0.3741, 0.5154, 0.3748, 0.5235, 0.3381, 0.523, 0.3381, 0.523, 0.3748, 0.5235, 0.375, 0.5319, 0.3383, 0.5316, 0.4212, 0.4538, 0.4302, 0.4607, 0.426, 0.4685, 0.4152, 0.4602, 0.4152, 0.4602, 0.426, 0.4685, 0.4221, 0.4763, 0.4096, 0.4667, 0.4096, 0.4667, 0.4221, 0.4763, 0.4135, 0.4897, 0.4001, 0.4794, 0.3811, 0.4998, 0.4135, 0.4989, 0.4118, 0.5143, 0.3764, 0.5152, 0.3764, 0.5152, 0.4118, 0.5143, 0.412, 0.5226, 0.3753, 0.5234, 0.3753, 0.5234, 0.412, 0.5226, 0.4118, 0.5311, 0.375, 0.5319, 0.4302, 0.4607, 0.4407, 0.465, 0.4386, 0.4737, 0.426, 0.4685, 0.426, 0.4685, 0.4386, 0.4737, 0.4367, 0.4823, 0.4221, 0.4763, 0.4221, 0.4763, 0.4367, 0.4823, 0.4321, 0.4974, 0.416, 0.4907, 0.416, 0.499, 0.4321, 0.4997, 0.4305, 0.5147, 0.4133, 0.5141, 0.4133, 0.5141, 0.4305, 0.5147, 0.4301, 0.5232, 0.4124, 0.5226, 0.4124, 0.5226, 0.4301, 0.5232, 0.4296, 0.5317, 0.4118, 0.5311, 0.4407, 0.465, 0.4542, 0.4668, 0.4537, 0.4757, 0.4386, 0.4737, 0.4386, 0.4737, 0.4537, 0.4757, 0.4533, 0.4845, 0.4367, 0.4823, 0.4367, 0.4823, 0.4533, 0.4845, 0.4526, 0.5, 0.4342, 0.4987, 0.4342, 0.4987, 0.4526, 0.5, 0.4505, 0.5147, 0.4316, 0.5147, 0.4316, 0.5147, 0.4505, 0.5147, 0.4496, 0.5232, 0.4304, 0.5232, 0.4304, 0.5232, 0.4496, 0.5232, 0.4487, 0.5317, 0.4296, 0.5317, 0.59, 0.4343, 0.5918, 0.4208, 0.601, 0.4216, 0.599, 0.4368, 0.599, 0.4368, 0.601, 0.4216, 0.6107, 0.4229, 0.6085, 0.4396, 0.6085, 0.4396, 0.6107, 0.4229, 0.6247, 0.4252, 0.6224, 0.4429, 0.6821, 0.4997, 0.6998, 0.5, 0.7, 0.5128, 0.6813, 0.5125, 0.6813, 0.5125, 0.7, 0.5128, 0.6996, 0.5214, 0.6805, 0.5212, 0.6805, 0.5212, 0.6996, 0.5214, 0.6989, 0.5296, 0.6798, 0.5293, 0.5857, 0.4448, 0.59, 0.4343, 0.599, 0.4368, 0.5938, 0.4493, 0.5938, 0.4493, 0.599, 0.4368, 0.6085, 0.4396, 0.6025, 0.4542, 0.6025, 0.4542, 0.6085, 0.4396, 0.6218, 0.4443, 0.6151, 0.4605, 0.6645, 0.4989, 0.6807, 0.4997, 0.6805, 0.5125, 0.6633, 0.5117, 0.6633, 0.5117, 0.6805, 0.5125, 0.6803, 0.5212, 0.6624, 0.5204, 0.6624, 0.5204, 0.6803, 0.5212, 0.6798, 0.5293, 0.6619, 0.5287, 0.5788, 0.4538, 0.5857, 0.4448, 0.5938, 0.4493, 0.5855, 0.4602, 0.5855, 0.4602, 0.5938, 0.4493, 0.6025, 0.4542, 0.5929, 0.4666, 0.5929, 0.4666, 0.6025, 0.4542, 0.6147, 0.4615, 0.604, 0.4754, 0.6299, 0.4999, 0.6634, 0.4989, 0.6622, 0.5118, 0.6266, 0.5127, 0.6266, 0.5127, 0.6622, 0.5118, 0.6622, 0.5204, 0.6254, 0.5213, 0.6254, 0.5213, 0.6622, 0.5204, 0.6619, 0.5287, 0.625, 0.5295, 0.5698, 0.4607, 0.5788, 0.4538, 0.5855, 0.4602, 0.5747, 0.4685, 0.5747, 0.4685, 0.5855, 0.4602, 0.5929, 0.4666, 0.5805, 0.4762, 0.5805, 0.4762, 0.5929, 0.4666, 0.6024, 0.4774, 0.5896, 0.4873, 0.594, 0.4991, 0.625, 0.5, 0.625, 0.5128, 0.5894, 0.5122, 0.5894, 0.5122, 0.625, 0.5128, 0.625, 0.5214, 0.5883, 0.5209, 0.5883, 0.5209, 0.625, 0.5214, 0.625, 0.5295, 0.5881, 0.5293, 0.5593, 0.465, 0.5698, 0.4607, 0.5747, 0.4685, 0.5621, 0.4737, 0.5621, 0.4737, 0.5747, 0.4685, 0.5805, 0.4762, 0.566, 0.4823, 0.566, 0.4823, 0.5805, 0.4762, 0.5865, 0.4897, 0.5727, 0.4954, 0.5727, 0.4995, 0.5865, 0.4989, 0.5874, 0.5123, 0.5702, 0.5134, 0.5702, 0.5134, 0.5874, 0.5123, 0.5877, 0.521, 0.57, 0.5221, 0.57, 0.5221, 0.5877, 0.521, 0.5881, 0.5293, 0.5703, 0.5305, 0.5458, 0.4668, 0.5593, 0.465, 0.5621, 0.4737, 0.547, 0.4757, 0.547, 0.4757, 0.5621, 0.4737, 0.566, 0.4823, 0.5493, 0.4845, 0.5493, 0.4845, 0.566, 0.4823, 0.5679, 0.4985, 0.5507, 0.4998, 0.5507, 0.4998, 0.5679, 0.4985, 0.5692, 0.5138, 0.5501, 0.5144, 0.5501, 0.5144, 0.5692, 0.5138, 0.5697, 0.5222, 0.5505, 0.5229, 0.5505, 0.5229, 0.5697, 0.5222, 0.5703, 0.5305, 0.5513, 0.5313, 0.4082, 0.3292, 0.4082, 0.4208, 0.3997, 0.4217, 0.3997, 0.3283, 0.3997, 0.3283, 0.3997, 0.4217, 0.3918, 0.423, 0.3918, 0.327, 0.3918, 0.327, 0.3918, 0.423, 0.375, 0.423, 0.375, 0.327, 0.202, 0.5, 0.298, 0.5, 0.2994, 0.5167, 0.2006, 0.5167, 0.2006, 0.5167, 0.2994, 0.5167, 0.3005, 0.5244, 0.1995, 0.5244, 0.1995, 0.5244, 0.3005, 0.5244, 0.3014, 0.5329, 0.1986, 0.5329, 0.4537, 0.4757, 0.4542, 0.4668, 0.4542, 0.4668, 0.4537, 0.4757, 0.5724, 0.03035, 0.5702, 0.04199, 0.5702, 0.04199, 0.5724, 0.03035, 0.4496, 0.2268, 0.4487, 0.2183, 0.4487, 0.2183, 0.4496, 0.2268, 0.4276, 0.7793, 0.4267, 0.7708, 0.4267, 0.7708, 0.4276, 0.7793, 0.5507, 0.2502, 0.5493, 0.2655, 0.5493, 0.2655, 0.5507, 0.2502, 0.5743, 0.0, 0.5724, 0.03035, 0.5724, 0.03035, 0.5743, 0.0, 0.5918, 0.4208, 0.5918, 0.3292, 0.601, 0.3284, 0.601, 0.4216, 0.601, 0.4216, 0.601, 0.3284, 0.6107, 0.3271, 0.6107, 0.4229, 0.6107, 0.4229, 0.6107, 0.3271, 0.625, 0.327, 0.625, 0.423, 0.702, 0.5, 0.798, 0.5, 0.7995, 0.5128, 0.7005, 0.5128, 0.7005, 0.5128, 0.7995, 0.5128, 0.8003, 0.5214, 0.6997, 0.5214, 0.6997, 0.5214, 0.8003, 0.5214, 0.8011, 0.5296, 0.6989, 0.5296, 0.4505, 0.2353, 0.4496, 0.2268, 0.4496, 0.2268, 0.4505, 0.2353, 0.5493, 0.2655, 0.547, 0.2743, 0.547, 0.2743, 0.5493, 0.2655, 0.4317, 0.05652, 0.4301, 0.04238, 0.4301, 0.04238, 0.4317, 0.05652, 0.4283, 0.789, 0.4276, 0.7793, 0.4276, 0.7793, 0.4283, 0.789, 0.5702, 0.9792, 0.5743, 1.0, 0.5743, 1.0, 0.5702, 0.9792, 0.4526, 0.25, 0.4505, 0.2353, 0.4505, 0.2353, 0.4526, 0.25, 0.1986, 0.5329, 0.3014, 0.5329, 0.3181, 0.6914, 0.1819, 0.6914, 0.414, 0.9467, 0.4147, 0.9522, 0.4048, 0.9545, 0.4038, 0.947, 0.4038, 0.947, 0.4048, 0.9545, 0.3955, 0.956, 0.3942, 0.9466, 0.3942, 0.9466, 0.3955, 0.956, 0.3761, 0.9579, 0.375, 0.9493, 0.1757, 0.75, 0.167, 0.7498, 0.1656, 0.7206, 0.1785, 0.7208, 0.1785, 0.7208, 0.1656, 0.7206, 0.1662, 0.7064, 0.1802, 0.7066, 0.1802, 0.7066, 0.1662, 0.7064, 0.1672, 0.6912, 0.1819, 0.6914, 0.4147, 0.9522, 0.4159, 0.955, 0.407, 0.9597, 0.4048, 0.9545, 0.4048, 0.9545, 0.407, 0.9597, 0.3986, 0.9635, 0.3955, 0.956, 0.3955, 0.956, 0.3986, 0.9635, 0.3801, 0.9705, 0.3767, 0.9624, 0.1626, 0.7497, 0.1544, 0.7492, 0.1525, 0.7194, 0.1641, 0.72, 0.1641, 0.72, 0.1525, 0.7194, 0.1527, 0.7056, 0.1658, 0.7062, 0.1658, 0.7062, 0.1527, 0.7056, 0.1534, 0.6905, 0.1672, 0.6912, 0.4159, 0.955, 0.4177, 0.9573, 0.4104, 0.9642, 0.407, 0.9597, 0.407, 0.9597, 0.4104, 0.9642, 0.4035, 0.9699, 0.3986, 0.9635, 0.3986, 0.9635, 0.4035, 0.9699, 0.3873, 0.9818, 0.3818, 0.9746, 0.1503, 0.7489, 0.133, 0.7464, 0.1261, 0.716, 0.1502, 0.7186, 0.1502, 0.7186, 0.1261, 0.716, 0.1253, 0.7028, 0.1521, 0.7054, 0.1521, 0.7054, 0.1253, 0.7028, 0.125, 0.6883, 0.1534, 0.6905, 0.4177, 0.9573, 0.42, 0.9591, 0.4149, 0.9676, 0.4104, 0.9642, 0.4104, 0.9642, 0.4149, 0.9676, 0.4099, 0.9748, 0.4035, 0.9699, 0.4035, 0.9699, 0.4099, 0.9748, 0.3974, 0.9909, 0.3899, 0.9851, 0.375, 0.004792, 0.3931, 0.002162, 0.4009, 0.0314, 0.3768, 0.03438, 0.3768, 0.03438, 0.4009, 0.0314, 0.4023, 0.04419, 0.3755, 0.04726, 0.3755, 0.04726, 0.4023, 0.04419, 0.4033, 0.05873, 0.375, 0.06169, 0.42, 0.9591, 0.4228, 0.9603, 0.4201, 0.9698, 0.4149, 0.9676, 0.4149, 0.9676, 0.4201, 0.9698, 0.4174, 0.978, 0.4099, 0.9748, 0.4099, 0.9748, 0.4174, 0.978, 0.4097, 0.9971, 0.4004, 0.9932, 0.4003, 0.001127, 0.4097, 0.0004869, 0.4144, 0.03056, 0.4028, 0.03156, 0.4028, 0.03156, 0.4144, 0.03056, 0.4158, 0.04305, 0.4028, 0.04424, 0.4028, 0.04424, 0.4158, 0.04305, 0.417, 0.05739, 0.4033, 0.05873, 0.4228, 0.9603, 0.4283, 0.961, 0.4276, 0.9707, 0.4201, 0.9698, 0.4201, 0.9698, 0.4276, 0.9707, 0.4267, 0.9792, 0.4174, 0.978, 0.4174, 0.978, 0.4267, 0.9792, 0.424, 0.9998, 0.4131, 0.9983, 0.4131, 0.0002751, 0.424, 3.707e-05, 0.4287, 0.03017, 0.4158, 0.03073, 0.4158, 0.03073, 0.4287, 0.03017, 0.4301, 0.04238, 0.4161, 0.04309, 0.4161, 0.04309, 0.4301, 0.04238, 0.4317, 0.05652, 0.417, 0.05739, 0.5853, 0.9522, 0.586, 0.9467, 0.5954, 0.9471, 0.5944, 0.9545, 0.5944, 0.9545, 0.5954, 0.9471, 0.6028, 0.9468, 0.6016, 0.9561, 0.6016, 0.9561, 0.6028, 0.9468, 0.625, 0.9493, 0.6237, 0.9591, 0.8341, 0.7498, 0.8243, 0.75, 0.8219, 0.72, 0.8348, 0.7197, 0.8348, 0.7197, 0.8219, 0.72, 0.8203, 0.71, 0.8342, 0.7096, 0.8342, 0.7096, 0.8203, 0.71, 0.8187, 0.6972, 0.8333, 0.6968, 0.5841, 0.955, 0.5853, 0.9522, 0.5944, 0.9545, 0.5923, 0.9597, 0.5923, 0.9597, 0.5944, 0.9545, 0.6016, 0.9561, 0.5985, 0.9636, 0.5985, 0.9636, 0.6016, 0.9561, 0.6228, 0.9636, 0.6189, 0.9731, 0.8481, 0.749, 0.8386, 0.7496, 0.8358, 0.7196, 0.8475, 0.7187, 0.8475, 0.7187, 0.8358, 0.7196, 0.8345, 0.7096, 0.8474, 0.7086, 0.8474, 0.7086, 0.8345, 0.7096, 0.8333, 0.6968, 0.8469, 0.6957, 0.5823, 0.9573, 0.5841, 0.955, 0.5923, 0.9597, 0.5888, 0.9642, 0.5888, 0.9642, 0.5923, 0.9597, 0.5985, 0.9636, 0.5935, 0.97, 0.5935, 0.97, 0.5985, 0.9636, 0.6164, 0.977, 0.6102, 0.9851, 0.875, 0.7452, 0.8554, 0.7481, 0.8488, 0.7186, 0.8729, 0.7156, 0.8729, 0.7156, 0.8488, 0.7186, 0.8478, 0.7086, 0.8745, 0.7054, 0.8745, 0.7054, 0.8478, 0.7086, 0.8469, 0.6957, 0.875, 0.6926, 0.58, 0.9591, 0.5823, 0.9573, 0.5888, 0.9642, 0.5843, 0.9676, 0.5843, 0.9676, 0.5888, 0.9642, 0.5935, 0.97, 0.587, 0.9749, 0.587, 0.9749, 0.5935, 0.97, 0.6065, 0.9879, 0.5996, 0.9932, 0.5997, 0.001127, 0.6163, 0.003526, 0.625, 0.03443, 0.6009, 0.03198, 0.6009, 0.03198, 0.625, 0.03443, 0.625, 0.04461, 0.5983, 0.04227, 0.5983, 0.04227, 0.625, 0.04461, 0.625, 0.05736, 0.5968, 0.05536, 0.5772, 0.9603, 0.58, 0.9591, 0.5843, 0.9676, 0.5791, 0.9698, 0.5791, 0.9698, 0.5843, 0.9676, 0.587, 0.9749, 0.5795, 0.978, 0.5795, 0.978, 0.587, 0.9749, 0.5941, 0.9955, 0.5874, 0.9983, 0.5874, 0.0002866, 0.5941, 0.0007457, 0.5983, 0.03132, 0.5866, 0.03096, 0.5866, 0.03096, 0.5983, 0.03132, 0.5976, 0.04211, 0.5846, 0.04186, 0.5846, 0.04186, 0.5976, 0.04211, 0.5968, 0.05536, 0.5831, 0.0553, 0.5717, 0.961, 0.5772, 0.9603, 0.5791, 0.9698, 0.5716, 0.9708, 0.5716, 0.9708, 0.5791, 0.9698, 0.5795, 0.978, 0.5702, 0.9792, 0.5702, 0.9792, 0.5795, 0.978, 0.5803, 0.9992, 0.5743, 1.0, 0.5743, 0.0, 0.5803, 0.0001313, 0.5852, 0.03022, 0.5724, 0.03035, 0.5724, 0.03035, 0.5852, 0.03022, 0.5842, 0.04168, 0.5702, 0.04199, 0.5702, 0.04199, 0.5842, 0.04168, 0.5831, 0.0553, 0.5684, 0.05581, 0.4147, 0.7978, 0.414, 0.8033, 0.4038, 0.803, 0.4048, 0.7955, 0.4048, 0.7955, 0.4038, 0.803, 0.3942, 0.8034, 0.3955, 0.794, 0.3955, 0.794, 0.3942, 0.8034, 0.375, 0.8007, 0.3761, 0.7921, 0.333, 0.7498, 0.3243, 0.75, 0.3215, 0.7208, 0.3344, 0.7206, 0.3344, 0.7206, 0.3215, 0.7208, 0.3198, 0.7066, 0.3338, 0.7064, 0.3338, 0.7064, 0.3198, 0.7066, 0.3181, 0.6914, 0.3328, 0.6912, 0.4159, 0.795, 0.4147, 0.7978, 0.4048, 0.7955, 0.407, 0.7903, 0.407, 0.7903, 0.4048, 0.7955, 0.3955, 0.794, 0.3986, 0.7865, 0.3986, 0.7865, 0.3955, 0.794, 0.3767, 0.7876, 0.3801, 0.7795, 0.3456, 0.7492, 0.3374, 0.7497, 0.3359, 0.72, 0.3475, 0.7194, 0.3475, 0.7194, 0.3359, 0.72, 0.3342, 0.7062, 0.3473, 0.7056, 0.3473, 0.7056, 0.3342, 0.7062, 0.3328, 0.6912, 0.3466, 0.6905, 0.4177, 0.7927, 0.4159, 0.795, 0.407, 0.7903, 0.4104, 0.7858, 0.4104, 0.7858, 0.407, 0.7903, 0.3986, 0.7865, 0.4035, 0.7801, 0.4035, 0.7801, 0.3986, 0.7865, 0.3818, 0.7754, 0.3873, 0.7682, 0.367, 0.7464, 0.3497, 0.7489, 0.3498, 0.7186, 0.3739, 0.716, 0.3739, 0.716, 0.3498, 0.7186, 0.3479, 0.7054, 0.3747, 0.7028, 0.3747, 0.7028, 0.3479, 0.7054, 0.3466, 0.6905, 0.375, 0.6883, 0.42, 0.7909, 0.4177, 0.7927, 0.4104, 0.7858, 0.4149, 0.7824, 0.4149, 0.7824, 0.4104, 0.7858, 0.4035, 0.7801, 0.4099, 0.7752, 0.4099, 0.7752, 0.4035, 0.7801, 0.3899, 0.7649, 0.3974, 0.7591, 0.3931, 0.7478, 0.375, 0.7452, 0.3768, 0.7156, 0.4009, 0.7186, 0.4009, 0.7186, 0.3768, 0.7156, 0.3755, 0.7027, 0.4023, 0.7058, 0.4023, 0.7058, 0.3755, 0.7027, 0.375, 0.6883, 0.4033, 0.6913, 0.4228, 0.7897, 0.42, 0.7909, 0.4149, 0.7824, 0.4201, 0.7802, 0.4201, 0.7802, 0.4149, 0.7824, 0.4099, 0.7752, 0.4174, 0.772, 0.4174, 0.772, 0.4099, 0.7752, 0.4004, 0.7568, 0.4097, 0.7529, 0.4097, 0.7495, 0.4003, 0.7489, 0.4028, 0.7184, 0.4144, 0.7194, 0.4144, 0.7194, 0.4028, 0.7184, 0.4028, 0.7058, 0.4158, 0.707, 0.4158, 0.707, 0.4028, 0.7058, 0.4033, 0.6913, 0.417, 0.6926, 0.4283, 0.789, 0.4228, 0.7897, 0.4201, 0.7802, 0.4276, 0.7793, 0.4276, 0.7793, 0.4201, 0.7802, 0.4174, 0.772, 0.4267, 0.7708, 0.4267, 0.7708, 0.4174, 0.772, 0.4131, 0.7507, 0.425, 0.75, 0.425, 0.75, 0.4131, 0.7507, 0.4158, 0.7193, 0.429, 0.7198, 0.429, 0.7198, 0.4158, 0.7193, 0.4161, 0.7069, 0.4302, 0.7076, 0.4302, 0.7076, 0.4161, 0.7069, 0.417, 0.6926, 0.4317, 0.6935, 0.586, 0.8033, 0.5853, 0.7978, 0.5944, 0.7955, 0.5954, 0.8029, 0.5954, 0.8029, 0.5944, 0.7955, 0.6016, 0.7939, 0.6028, 0.8032, 0.6028, 0.8032, 0.6016, 0.7939, 0.6237, 0.7909, 0.625, 0.8007, 0.6757, 0.75, 0.6659, 0.7498, 0.6652, 0.7197, 0.6781, 0.72, 0.6781, 0.72, 0.6652, 0.7197, 0.6658, 0.7096, 0.6797, 0.71, 0.6797, 0.71, 0.6658, 0.7096, 0.6667, 0.6968, 0.6813, 0.6972, 0.5853, 0.7978, 0.5841, 0.795, 0.5923, 0.7903, 0.5944, 0.7955, 0.5944, 0.7955, 0.5923, 0.7903, 0.5985, 0.7864, 0.6016, 0.7939, 0.6016, 0.7939, 0.5985, 0.7864, 0.6189, 0.7769, 0.6228, 0.7864, 0.6614, 0.7496, 0.6519, 0.749, 0.6525, 0.7187, 0.6642, 0.7196, 0.6642, 0.7196, 0.6525, 0.7187, 0.6526, 0.7086, 0.6655, 0.7096, 0.6655, 0.7096, 0.6526, 0.7086, 0.6531, 0.6957, 0.6667, 0.6968, 0.5841, 0.795, 0.5823, 0.7927, 0.5888, 0.7858, 0.5923, 0.7903, 0.5923, 0.7903, 0.5888, 0.7858, 0.5935, 0.78, 0.5985, 0.7864, 0.5985, 0.7864, 0.5935, 0.78, 0.6102, 0.7649, 0.6164, 0.773, 0.6446, 0.7481, 0.625, 0.7452, 0.6271, 0.7156, 0.6512, 0.7186, 0.6512, 0.7186, 0.6271, 0.7156, 0.6255, 0.7054, 0.6522, 0.7086, 0.6522, 0.7086, 0.6255, 0.7054, 0.625, 0.6926, 0.6531, 0.6957, 0.5823, 0.7927, 0.58, 0.7909, 0.5843, 0.7824, 0.5888, 0.7858, 0.5888, 0.7858, 0.5843, 0.7824, 0.587, 0.7751, 0.5935, 0.78, 0.5935, 0.78, 0.587, 0.7751, 0.5996, 0.7568, 0.6065, 0.7621, 0.6163, 0.7465, 0.5997, 0.7489, 0.6009, 0.718, 0.625, 0.7156, 0.625, 0.7156, 0.6009, 0.718, 0.5983, 0.7077, 0.625, 0.7054, 0.625, 0.7054, 0.5983, 0.7077, 0.5968, 0.6946, 0.625, 0.6926, 0.58, 0.7909, 0.5772, 0.7897, 0.5791, 0.7802, 0.5843, 0.7824, 0.5843, 0.7824, 0.5791, 0.7802, 0.5795, 0.772, 0.587, 0.7751, 0.587, 0.7751, 0.5795, 0.772, 0.5874, 0.7517, 0.5941, 0.7545, 0.5941, 0.7493, 0.5874, 0.7497, 0.5866, 0.719, 0.5983, 0.7187, 0.5983, 0.7187, 0.5866, 0.719, 0.5846, 0.7081, 0.5976, 0.7079, 0.5976, 0.7079, 0.5846, 0.7081, 0.5831, 0.6947, 0.5968, 0.6946, 0.5772, 0.7897, 0.5717, 0.789, 0.5716, 0.7792, 0.5791, 0.7802, 0.5791, 0.7802, 0.5716, 0.7792, 0.5702, 0.7708, 0.5795, 0.772, 0.5795, 0.772, 0.5702, 0.7708, 0.5708, 0.75, 0.5803, 0.7503, 0.5803, 0.7503, 0.5708, 0.75, 0.5719, 0.7199, 0.5852, 0.7198, 0.5852, 0.7198, 0.5719, 0.7199, 0.5701, 0.7081, 0.5842, 0.7083, 0.5842, 0.7083, 0.5701, 0.7081, 0.5684, 0.6942, 0.5831, 0.6947, 0.414, 0.8033, 0.414, 0.9467, 0.4038, 0.947, 0.4038, 0.803, 0.4038, 0.803, 0.4038, 0.947, 0.3942, 0.9466, 0.3942, 0.8034, 0.3942, 0.8034, 0.3942, 0.9466, 0.375, 0.9456, 0.375, 0.8044, 0.3206, 0.75, 0.1794, 0.75, 0.1792, 0.7211, 0.3208, 0.7211, 0.3208, 0.7211, 0.1792, 0.7211, 0.1804, 0.7067, 0.3196, 0.7067, 0.3196, 0.7067, 0.1804, 0.7067, 0.1819, 0.6914, 0.3181, 0.6914, 0.5717, 0.789, 0.5717, 0.961, 0.5717, 0.961, 0.5717, 0.789, 0.547, 0.2743, 0.5458, 0.2832, 0.5458, 0.2832, 0.547, 0.2743, 0.4301, 0.04238, 0.4287, 0.03017, 0.4287, 0.03017, 0.4301, 0.04238, 0.4283, 0.961, 0.4283, 0.789, 0.4283, 0.789, 0.4283, 0.961, 0.5716, 0.9708, 0.5702, 0.9792, 0.5702, 0.9792, 0.5716, 0.9708, 0.4533, 0.2655, 0.4526, 0.25, 0.4526, 0.25, 0.4533, 0.2655, 0.4542, 0.4668, 0.4542, 0.2832, 0.4542, 0.2832, 0.4542, 0.4668, 0.4287, 0.03017, 0.424, 3.707e-05, 0.424, 3.707e-05, 0.4287, 0.03017, 0.5684, 0.05581, 0.5513, 0.2187, 0.5513, 0.2187, 0.5684, 0.05581, 0.5458, 0.2832, 0.5458, 0.4668, 0.5458, 0.4668, 0.5458, 0.2832, 0.4487, 0.2183, 0.4317, 0.05652, 0.4317, 0.05652, 0.4487, 0.2183, 0.4537, 0.2743, 0.4533, 0.2655, 0.4533, 0.2655, 0.4537, 0.2743, 0.6813, 0.6972, 0.8187, 0.6972, 0.8201, 0.71, 0.6799, 0.71, 0.6799, 0.71, 0.8201, 0.71, 0.8214, 0.7201, 0.6786, 0.7201, 0.6786, 0.7201, 0.8214, 0.7201, 0.8209, 0.75, 0.6791, 0.75, 0.625, 0.8041, 0.625, 0.9459, 0.6028, 0.9468, 0.6028, 0.8032, 0.6028, 0.8032, 0.6028, 0.9468, 0.5954, 0.9471, 0.5954, 0.8029, 0.5954, 0.8029, 0.5954, 0.9471, 0.586, 0.9467, 0.586, 0.8033, 0.4296, 0.2183, 0.417, 0.05739, 0.4317, 0.05652, 0.4487, 0.2183, 0.5458, 0.4668, 0.5458, 0.2832, 0.5593, 0.285, 0.5698, 0.2893, 0.5788, 0.2962, 0.5857, 0.3052, 0.59, 0.3157, 0.5918, 0.3292, 0.5918, 0.4208, 0.59, 0.4343, 0.5857, 0.4448, 0.5788, 0.4538, 0.5698, 0.4607, 0.5593, 0.465, 0.5717, 0.961, 0.5716, 0.9708, 0.5716, 0.9708, 0.5717, 0.961, 0.424, 0.9998, 0.4267, 0.9792, 0.4267, 0.9792, 0.424, 0.9998, 0.5717, 0.961, 0.5717, 0.789, 0.5772, 0.7897, 0.58, 0.7909, 0.5823, 0.7927, 0.5841, 0.795, 0.5853, 0.7978, 0.586, 0.8033, 0.586, 0.9467, 0.5853, 0.9522, 0.5841, 0.955, 0.5823, 0.9573, 0.58, 0.9591, 0.5772, 0.9603, 0.4317, 0.05652, 0.5684, 0.05581, 0.5513, 0.2187, 0.4487, 0.2183, 0.4487, 0.5317, 0.5513, 0.5313, 0.5684, 0.6942, 0.4317, 0.6935, 0.5458, 0.2832, 0.4542, 0.2832, 0.4537, 0.2743, 0.547, 0.2743, 0.547, 0.2743, 0.4537, 0.2743, 0.4533, 0.2655, 0.5493, 0.2655, 0.5493, 0.2655, 0.4533, 0.2655, 0.4526, 0.25, 0.5507, 0.2502, 0.5507, 0.2502, 0.4526, 0.25, 0.4505, 0.2353, 0.5501, 0.2356, 0.5501, 0.2356, 0.4505, 0.2353, 0.4496, 0.2268, 0.5505, 0.2271, 0.5505, 0.2271, 0.4496, 0.2268, 0.4487, 0.2183, 0.5513, 0.2187, 0.5513, 0.5313, 0.4487, 0.5317, 0.4496, 0.5232, 0.5505, 0.5229, 0.5505, 0.5229, 0.4496, 0.5232, 0.4505, 0.5147, 0.5501, 0.5144, 0.5501, 0.5144, 0.4505, 0.5147, 0.4526, 0.5, 0.5507, 0.4998, 0.5507, 0.4998, 0.4526, 0.5, 0.4533, 0.4845, 0.5493, 0.4845, 0.5493, 0.4845, 0.4533, 0.4845, 0.4537, 0.4757, 0.547, 0.4757, 0.547, 0.4757, 0.4537, 0.4757, 0.4542, 0.4668, 0.5458, 0.4668, 0.4283, 0.961, 0.5717, 0.961, 0.5716, 0.9708, 0.4276, 0.9707, 0.4276, 0.9707, 0.5716, 0.9708, 0.5702, 0.9792, 0.4267, 0.9792, 0.4267, 0.9792, 0.5702, 0.9792, 0.5673, 1.0, 0.4259, 1.0, 0.4259, 0.0, 0.5673, 0.0, 0.5715, 0.02987, 0.4294, 0.03023, 0.4294, 0.03023, 0.5715, 0.02987, 0.57, 0.04187, 0.4303, 0.04239, 0.4303, 0.04239, 0.57, 0.04187, 0.5684, 0.05581, 0.4317, 0.05652, 0.4317, 0.6935, 0.5684, 0.6942, 0.5701, 0.7081, 0.4302, 0.7076, 0.4302, 0.7076, 0.5701, 0.7081, 0.5719, 0.7199, 0.429, 0.7198, 0.429, 0.7198, 0.5719, 0.7199, 0.5708, 0.75, 0.425, 0.75, 0.425, 0.75, 0.5708, 0.75, 0.5702, 0.7708, 0.4267, 0.7708, 0.4267, 0.7708, 0.5702, 0.7708, 0.5716, 0.7792, 0.4276, 0.7793, 0.4276, 0.7793, 0.5716, 0.7792, 0.5717, 0.789, 0.4283, 0.789, 0.4542, 0.4668, 0.4542, 0.2832, 0.5458, 0.2832, 0.5458, 0.4668, 0.4283, 0.961, 0.4283, 0.789, 0.5717, 0.789, 0.5717, 0.961, 0.5702, 0.04199, 0.5684, 0.05581, 0.5684, 0.05581, 0.5702, 0.04199, 0.4533, 0.4845, 0.4537, 0.4757, 0.4537, 0.4757, 0.4533, 0.4845, 0.5716, 0.7792, 0.5717, 0.789, 0.5717, 0.789, 0.5716, 0.7792, 0.5505, 0.2271, 0.5501, 0.2356, 0.5501, 0.2356, 0.5505, 0.2271, 0.425, 0.75, 0.429, 0.7198, 0.429, 0.7198, 0.425, 0.75, 0.4526, 0.5, 0.4533, 0.4845, 0.4533, 0.4845, 0.4526, 0.5, 0.5458, 0.4668, 0.547, 0.4757, 0.547, 0.4757, 0.5458, 0.4668, 0.5702, 0.7708, 0.5716, 0.7792, 0.5716, 0.7792, 0.5702, 0.7708, 0.5513, 0.2187, 0.5505, 0.2271, 0.5505, 0.2271, 0.5513, 0.2187, 0.429, 0.7198, 0.4302, 0.7076, 0.4302, 0.7076, 0.429, 0.7198, 0.4505, 0.5147, 0.4526, 0.5, 0.4526, 0.5, 0.4505, 0.5147, 0.5708, 0.75, 0.5702, 0.7708, 0.5702, 0.7708, 0.5708, 0.75, 0.4302, 0.7076, 0.4317, 0.6935, 0.4317, 0.6935, 0.4302, 0.7076, 0.547, 0.4757, 0.5493, 0.4845, 0.5493, 0.4845, 0.547, 0.4757, 0.4496, 0.5232, 0.4505, 0.5147, 0.4505, 0.5147, 0.4496, 0.5232, 0.4317, 0.6935, 0.4487, 0.5317, 0.4487, 0.5317, 0.4317, 0.6935, 0.5719, 0.7199, 0.5708, 0.75, 0.5708, 0.75, 0.5719, 0.7199, 0.5513, 0.5313, 0.5684, 0.6942, 0.5684, 0.6942, 0.5513, 0.5313, 0.5493, 0.4845, 0.5507, 0.4998, 0.5507, 0.4998, 0.5493, 0.4845, 0.4487, 0.5317, 0.4496, 0.5232, 0.4496, 0.5232, 0.4487, 0.5317, 0.5701, 0.7081, 0.5719, 0.7199, 0.5719, 0.7199, 0.5701, 0.7081, 0.5507, 0.4998, 0.5501, 0.5144, 0.5501, 0.5144, 0.5507, 0.4998, 0.4276, 0.9707, 0.4283, 0.961, 0.4283, 0.961, 0.4276, 0.9707, 0.5684, 0.6942, 0.5701, 0.7081, 0.5701, 0.7081, 0.5684, 0.6942, 0.5501, 0.5144, 0.5505, 0.5229, 0.5505, 0.5229, 0.5501, 0.5144, 0.4542, 0.2832, 0.4537, 0.2743, 0.4537, 0.2743, 0.4542, 0.2832, 0.4267, 0.9792, 0.4276, 0.9707, 0.4276, 0.9707, 0.4267, 0.9792, 0.5505, 0.5229, 0.5513, 0.5313, 0.5513, 0.5313, 0.5505, 0.5229])
me_cube_001.update()

# ---- objects
ob_cube = bpy.data.objects.new('Cube', me_cube_001)

# ---- transforms, parenting, visibility, modifiers, constraints
ob_cube.location = (0.0, 0.0, 0.0)

# ---- collection membership
col_collection.objects.link(ob_cube)

# ---- scene / render settings (as saved in the file)
scene.frame_start = 1; scene.frame_end = 250; scene.frame_set(1)
scene.render.engine = 'BLENDER_EEVEE_NEXT'
scene.cycles.sampling_pattern = 'TABULATED_SOBOL'
scene.view_settings.view_transform = 'Filmic'
bpy.context.view_layer.update()

# ---- added for rendering (the .blend has no active camera and no usable light): camera, sun
cam_auto = bpy.data.cameras.new('AutoCamera')
cam_auto.lens = 50.0
cam_auto.sensor_width = 36.0
cam_auto.clip_end = 1000.0
ob_auto_camera = bpy.data.objects.new('AutoCamera', cam_auto)
scene.collection.objects.link(ob_auto_camera)
ob_auto_camera.location = (5.94088, -4.96404, 4.66042)
ob_auto_camera.rotation_euler = (1.09748, -7.21219e-08, 0.694738)
scene.camera = ob_auto_camera
light_auto_sun = bpy.data.lights.new('AutoSun', 'SUN')
light_auto_sun.energy = 3.0
light_auto_sun.angle = 0.0523599
ob_auto_sun = bpy.data.objects.new('AutoSun', light_auto_sun)
scene.collection.objects.link(ob_auto_sun)
ob_auto_sun.rotation_euler = (0.872665, 0.174533, 0.523599)
bpy.context.view_layer.update()
